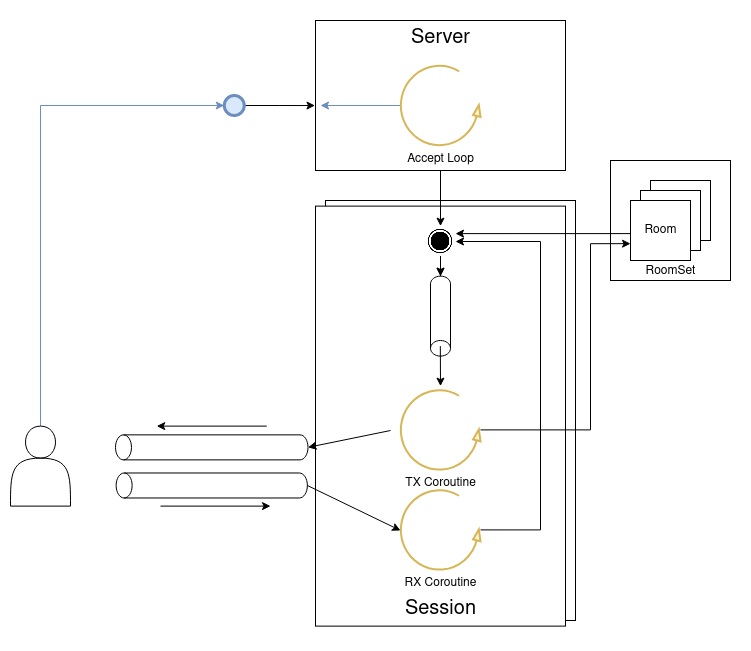

The diagram above was exported from draw.io. Its source (the exported page's mxGraphModel, read from the mxfile embedded in the PNG):
<mxGraphModel dx="1038" dy="566" grid="1" gridSize="10" guides="1" tooltips="1" connect="1" arrows="1" fold="1" page="1" pageScale="1" pageWidth="850" pageHeight="1100" math="0" shadow="0">
  <root>
    <mxCell id="0" />
    <mxCell id="1" parent="0" />
    <mxCell id="5J-2SSqhX3rLND134FET-36" value="" style="rounded=0;whiteSpace=wrap;html=1;" vertex="1" parent="1">
      <mxGeometry x="325" y="280" width="250" height="420" as="geometry" />
    </mxCell>
    <mxCell id="5J-2SSqhX3rLND134FET-34" value="" style="rounded=0;whiteSpace=wrap;html=1;" vertex="1" parent="1">
      <mxGeometry x="325" y="280" width="250" height="420" as="geometry" />
    </mxCell>
    <mxCell id="5J-2SSqhX3rLND134FET-44" style="edgeStyle=orthogonalEdgeStyle;rounded=0;orthogonalLoop=1;jettySize=auto;html=1;entryX=0;entryY=0.5;entryDx=0;entryDy=0;fontSize=20;startArrow=none;startFill=0;endArrow=classic;endFill=1;fillColor=#dae8fc;strokeColor=#6c8ebf;" edge="1" parent="1" source="5J-2SSqhX3rLND134FET-1" target="5J-2SSqhX3rLND134FET-43">
      <mxGeometry relative="1" as="geometry">
        <Array as="points">
          <mxPoint x="40" y="185" />
        </Array>
      </mxGeometry>
    </mxCell>
    <mxCell id="5J-2SSqhX3rLND134FET-1" value="" style="shape=actor;whiteSpace=wrap;html=1;" vertex="1" parent="1">
      <mxGeometry x="10" y="505.62" width="60" height="80" as="geometry" />
    </mxCell>
    <mxCell id="5J-2SSqhX3rLND134FET-2" value="" style="shape=cylinder3;whiteSpace=wrap;html=1;boundedLbl=1;backgroundOutline=1;size=8;rotation=-90;" vertex="1" parent="1">
      <mxGeometry x="198.75" y="430.62" width="25" height="192.5" as="geometry" />
    </mxCell>
    <mxCell id="5J-2SSqhX3rLND134FET-4" value="" style="shape=cylinder3;whiteSpace=wrap;html=1;boundedLbl=1;backgroundOutline=1;size=8;rotation=-90;" vertex="1" parent="1">
      <mxGeometry x="198.75" y="469.37" width="25" height="191.25" as="geometry" />
    </mxCell>
    <mxCell id="5J-2SSqhX3rLND134FET-5" value="" style="endArrow=classic;html=1;rounded=0;" edge="1" parent="1">
      <mxGeometry width="50" height="50" relative="1" as="geometry">
        <mxPoint x="160" y="585.62" as="sourcePoint" />
        <mxPoint x="270" y="585.62" as="targetPoint" />
      </mxGeometry>
    </mxCell>
    <mxCell id="5J-2SSqhX3rLND134FET-6" value="" style="endArrow=none;html=1;rounded=0;endFill=0;startArrow=classic;startFill=1;" edge="1" parent="1">
      <mxGeometry width="50" height="50" relative="1" as="geometry">
        <mxPoint x="156.25" y="505.62" as="sourcePoint" />
        <mxPoint x="266.25" y="505.62" as="targetPoint" />
      </mxGeometry>
    </mxCell>
    <mxCell id="5J-2SSqhX3rLND134FET-8" value="" style="rounded=0;whiteSpace=wrap;html=1;" vertex="1" parent="1">
      <mxGeometry x="610" y="240" width="120" height="120" as="geometry" />
    </mxCell>
    <mxCell id="5J-2SSqhX3rLND134FET-12" value="" style="rounded=0;whiteSpace=wrap;html=1;" vertex="1" parent="1">
      <mxGeometry x="650" y="260" width="60" height="60" as="geometry" />
    </mxCell>
    <mxCell id="5J-2SSqhX3rLND134FET-9" value="" style="rounded=0;whiteSpace=wrap;html=1;" vertex="1" parent="1">
      <mxGeometry x="640" y="270" width="60" height="60" as="geometry" />
    </mxCell>
    <mxCell id="5J-2SSqhX3rLND134FET-14" value="" style="rounded=0;whiteSpace=wrap;html=1;" vertex="1" parent="1">
      <mxGeometry x="630" y="280" width="60" height="60" as="geometry" />
    </mxCell>
    <mxCell id="5J-2SSqhX3rLND134FET-16" value="&lt;div&gt;RoomSet&lt;/div&gt;" style="text;html=1;align=center;verticalAlign=middle;resizable=0;points=[];autosize=1;strokeColor=none;fillColor=none;" vertex="1" parent="1">
      <mxGeometry x="635" y="341.25" width="70" height="20" as="geometry" />
    </mxCell>
    <mxCell id="5J-2SSqhX3rLND134FET-17" value="Room" style="text;html=1;align=center;verticalAlign=middle;resizable=0;points=[];autosize=1;strokeColor=none;fillColor=none;" vertex="1" parent="1">
      <mxGeometry x="635" y="300" width="50" height="20" as="geometry" />
    </mxCell>
    <mxCell id="5J-2SSqhX3rLND134FET-18" value="" style="rounded=0;whiteSpace=wrap;html=1;" vertex="1" parent="1">
      <mxGeometry x="315" y="285.62" width="250" height="420" as="geometry" />
    </mxCell>
    <mxCell id="5J-2SSqhX3rLND134FET-53" style="edgeStyle=orthogonalEdgeStyle;rounded=0;orthogonalLoop=1;jettySize=auto;html=1;fontSize=20;startArrow=none;startFill=0;endArrow=classic;endFill=1;" edge="1" parent="1" source="5J-2SSqhX3rLND134FET-20" target="5J-2SSqhX3rLND134FET-29">
      <mxGeometry relative="1" as="geometry">
        <mxPoint x="525.04" y="350" as="targetPoint" />
        <Array as="points">
          <mxPoint x="540" y="609" />
          <mxPoint x="540" y="321" />
        </Array>
      </mxGeometry>
    </mxCell>
    <mxCell id="5J-2SSqhX3rLND134FET-20" value="RX Coroutine" style="verticalLabelPosition=bottom;html=1;verticalAlign=top;strokeWidth=2;shape=mxgraph.lean_mapping.physical_pull;pointerEvents=1;fillColor=#fff2cc;strokeColor=#d6b656;" vertex="1" parent="1">
      <mxGeometry x="400" y="569.37" width="80" height="80" as="geometry" />
    </mxCell>
    <mxCell id="5J-2SSqhX3rLND134FET-61" style="edgeStyle=orthogonalEdgeStyle;rounded=0;orthogonalLoop=1;jettySize=auto;html=1;entryX=0.167;entryY=0.693;entryDx=0;entryDy=0;entryPerimeter=0;fontSize=20;startArrow=none;startFill=0;endArrow=classic;endFill=1;" edge="1" parent="1" source="5J-2SSqhX3rLND134FET-21" target="5J-2SSqhX3rLND134FET-8">
      <mxGeometry relative="1" as="geometry">
        <Array as="points">
          <mxPoint x="590" y="509" />
          <mxPoint x="590" y="323" />
        </Array>
      </mxGeometry>
    </mxCell>
    <mxCell id="5J-2SSqhX3rLND134FET-21" value="TX Coroutine" style="verticalLabelPosition=bottom;html=1;verticalAlign=top;strokeWidth=2;shape=mxgraph.lean_mapping.physical_pull;pointerEvents=1;fillColor=#fff2cc;strokeColor=#d6b656;" vertex="1" parent="1">
      <mxGeometry x="400" y="469.37" width="80" height="80" as="geometry" />
    </mxCell>
    <mxCell id="5J-2SSqhX3rLND134FET-22" value="" style="shape=cylinder3;whiteSpace=wrap;html=1;boundedLbl=1;backgroundOutline=1;size=7.81289728418534;rotation=-180;" vertex="1" parent="1">
      <mxGeometry x="430" y="355.62" width="20" height="80" as="geometry" />
    </mxCell>
    <mxCell id="5J-2SSqhX3rLND134FET-24" value="" style="endArrow=classic;html=1;rounded=0;" edge="1" parent="1">
      <mxGeometry width="50" height="50" relative="1" as="geometry">
        <mxPoint x="439.83" y="425.62" as="sourcePoint" />
        <mxPoint x="440" y="465.62" as="targetPoint" />
      </mxGeometry>
    </mxCell>
    <mxCell id="5J-2SSqhX3rLND134FET-32" value="" style="edgeStyle=orthogonalEdgeStyle;rounded=0;orthogonalLoop=1;jettySize=auto;html=1;startArrow=none;startFill=0;endArrow=classic;endFill=1;" edge="1" parent="1" source="5J-2SSqhX3rLND134FET-29" target="5J-2SSqhX3rLND134FET-22">
      <mxGeometry relative="1" as="geometry" />
    </mxCell>
    <mxCell id="5J-2SSqhX3rLND134FET-29" value="" style="shape=image;html=1;verticalAlign=top;verticalLabelPosition=bottom;labelBackgroundColor=#ffffff;imageAspect=0;aspect=fixed;image=https://cdn4.iconfinder.com/data/icons/ionicons/512/icon-ios7-circle-filled-128.png;strokeWidth=16;" vertex="1" parent="1">
      <mxGeometry x="425" y="305.62" width="30" height="30" as="geometry" />
    </mxCell>
    <mxCell id="5J-2SSqhX3rLND134FET-31" value="" style="endArrow=classic;html=1;rounded=0;exitX=0.5;exitY=1;exitDx=0;exitDy=0;entryX=0.5;entryY=1;entryDx=0;entryDy=0;entryPerimeter=0;" edge="1" parent="1" source="5J-2SSqhX3rLND134FET-29" target="5J-2SSqhX3rLND134FET-22">
      <mxGeometry width="50" height="50" relative="1" as="geometry">
        <mxPoint x="430" y="405.62" as="sourcePoint" />
        <mxPoint x="480" y="355.62" as="targetPoint" />
      </mxGeometry>
    </mxCell>
    <mxCell id="5J-2SSqhX3rLND134FET-33" value="&lt;div style=&quot;font-size: 20px;&quot;&gt;&lt;font style=&quot;font-size: 20px;&quot;&gt;Session&lt;/font&gt;&lt;/div&gt;&lt;div style=&quot;font-size: 20px;&quot;&gt;&lt;font style=&quot;font-size: 20px;&quot;&gt;&lt;br&gt;&lt;/font&gt;&lt;/div&gt;" style="text;html=1;align=center;verticalAlign=middle;resizable=0;points=[];autosize=1;strokeColor=none;fillColor=none;" vertex="1" parent="1">
      <mxGeometry x="395" y="685.62" width="90" height="30" as="geometry" />
    </mxCell>
    <mxCell id="5J-2SSqhX3rLND134FET-37" value="" style="endArrow=classic;html=1;rounded=0;fontSize=20;entryX=0.5;entryY=1;entryDx=0;entryDy=0;entryPerimeter=0;" edge="1" parent="1" target="5J-2SSqhX3rLND134FET-2">
      <mxGeometry width="50" height="50" relative="1" as="geometry">
        <mxPoint x="390" y="510" as="sourcePoint" />
        <mxPoint x="440" y="530" as="targetPoint" />
      </mxGeometry>
    </mxCell>
    <mxCell id="5J-2SSqhX3rLND134FET-38" value="" style="endArrow=classic;html=1;rounded=0;fontSize=20;exitX=0.5;exitY=1;exitDx=0;exitDy=0;exitPerimeter=0;entryX=0;entryY=0.508;entryDx=0;entryDy=0;entryPerimeter=0;" edge="1" parent="1" source="5J-2SSqhX3rLND134FET-4" target="5J-2SSqhX3rLND134FET-20">
      <mxGeometry width="50" height="50" relative="1" as="geometry">
        <mxPoint x="330" y="620" as="sourcePoint" />
        <mxPoint x="380" y="570" as="targetPoint" />
      </mxGeometry>
    </mxCell>
    <mxCell id="5J-2SSqhX3rLND134FET-56" style="edgeStyle=orthogonalEdgeStyle;rounded=0;orthogonalLoop=1;jettySize=auto;html=1;entryX=0.5;entryY=0;entryDx=0;entryDy=0;fontSize=20;startArrow=none;startFill=0;endArrow=classic;endFill=1;" edge="1" parent="1" source="5J-2SSqhX3rLND134FET-39" target="5J-2SSqhX3rLND134FET-29">
      <mxGeometry relative="1" as="geometry" />
    </mxCell>
    <mxCell id="5J-2SSqhX3rLND134FET-39" value="" style="rounded=0;whiteSpace=wrap;html=1;" vertex="1" parent="1">
      <mxGeometry x="315" y="100" width="250" height="150" as="geometry" />
    </mxCell>
    <mxCell id="5J-2SSqhX3rLND134FET-46" style="edgeStyle=orthogonalEdgeStyle;rounded=0;orthogonalLoop=1;jettySize=auto;html=1;entryX=-0.002;entryY=0.567;entryDx=0;entryDy=0;fontSize=20;startArrow=none;startFill=0;endArrow=classic;endFill=1;entryPerimeter=0;" edge="1" parent="1" source="5J-2SSqhX3rLND134FET-43" target="5J-2SSqhX3rLND134FET-39">
      <mxGeometry relative="1" as="geometry">
        <Array as="points" />
      </mxGeometry>
    </mxCell>
    <mxCell id="5J-2SSqhX3rLND134FET-43" value="" style="ellipse;whiteSpace=wrap;html=1;aspect=fixed;fontSize=20;strokeWidth=3;fillColor=#dae8fc;strokeColor=#6c8ebf;" vertex="1" parent="1">
      <mxGeometry x="223.75" y="175" width="20" height="20" as="geometry" />
    </mxCell>
    <mxCell id="5J-2SSqhX3rLND134FET-45" value="&amp;nbsp;" style="text;whiteSpace=wrap;html=1;fontSize=20;" vertex="1" parent="1">
      <mxGeometry x="190" y="350" width="30" height="40" as="geometry" />
    </mxCell>
    <mxCell id="5J-2SSqhX3rLND134FET-49" style="edgeStyle=orthogonalEdgeStyle;rounded=0;orthogonalLoop=1;jettySize=auto;html=1;fontSize=20;startArrow=none;startFill=0;endArrow=classic;endFill=1;fillColor=#dae8fc;strokeColor=#6c8ebf;" edge="1" parent="1" source="5J-2SSqhX3rLND134FET-47">
      <mxGeometry relative="1" as="geometry">
        <mxPoint x="320" y="185" as="targetPoint" />
      </mxGeometry>
    </mxCell>
    <mxCell id="5J-2SSqhX3rLND134FET-47" value="&lt;div&gt;Accept Loop&lt;/div&gt;" style="verticalLabelPosition=bottom;html=1;verticalAlign=top;strokeWidth=2;shape=mxgraph.lean_mapping.physical_pull;pointerEvents=1;fillColor=#fff2cc;strokeColor=#d6b656;" vertex="1" parent="1">
      <mxGeometry x="400" y="145" width="80" height="80" as="geometry" />
    </mxCell>
    <mxCell id="5J-2SSqhX3rLND134FET-50" value="&lt;div style=&quot;font-size: 20px;&quot;&gt;&lt;font style=&quot;font-size: 20px;&quot;&gt;Server&lt;/font&gt;&lt;/div&gt;&lt;div style=&quot;font-size: 20px;&quot;&gt;&lt;font style=&quot;font-size: 20px;&quot;&gt;&lt;br&gt;&lt;/font&gt;&lt;/div&gt;" style="text;html=1;align=center;verticalAlign=middle;resizable=0;points=[];autosize=1;strokeColor=none;fillColor=none;" vertex="1" parent="1">
      <mxGeometry x="405" y="115" width="70" height="30" as="geometry" />
    </mxCell>
    <mxCell id="5J-2SSqhX3rLND134FET-51" value="&amp;nbsp;" style="text;whiteSpace=wrap;html=1;fontSize=20;" vertex="1" parent="1">
      <mxGeometry x="580" y="400" width="30" height="40" as="geometry" />
    </mxCell>
    <mxCell id="5J-2SSqhX3rLND134FET-55" style="edgeStyle=orthogonalEdgeStyle;rounded=0;orthogonalLoop=1;jettySize=auto;html=1;entryX=1;entryY=0.25;entryDx=0;entryDy=0;fontSize=20;startArrow=none;startFill=0;endArrow=classic;endFill=1;exitX=0.167;exitY=0.583;exitDx=0;exitDy=0;exitPerimeter=0;" edge="1" parent="1" source="5J-2SSqhX3rLND134FET-8" target="5J-2SSqhX3rLND134FET-29">
      <mxGeometry relative="1" as="geometry">
        <mxPoint x="610" y="313" as="sourcePoint" />
        <Array as="points">
          <mxPoint x="630" y="313" />
        </Array>
      </mxGeometry>
    </mxCell>
    <mxCell id="5J-2SSqhX3rLND134FET-58" value="&amp;nbsp;" style="text;whiteSpace=wrap;html=1;fontSize=20;" vertex="1" parent="1">
      <mxGeometry y="80" width="30" height="40" as="geometry" />
    </mxCell>
    <mxCell id="5J-2SSqhX3rLND134FET-60" value="&amp;nbsp;" style="text;whiteSpace=wrap;html=1;fontSize=20;" vertex="1" parent="1">
      <mxGeometry x="720" y="690" width="30" height="40" as="geometry" />
    </mxCell>
    <mxCell id="5J-2SSqhX3rLND134FET-62" value="&amp;nbsp;" style="text;whiteSpace=wrap;html=1;fontSize=20;" vertex="1" parent="1">
      <mxGeometry x="600" y="210" width="30" height="40" as="geometry" />
    </mxCell>
  </root>
</mxGraphModel>